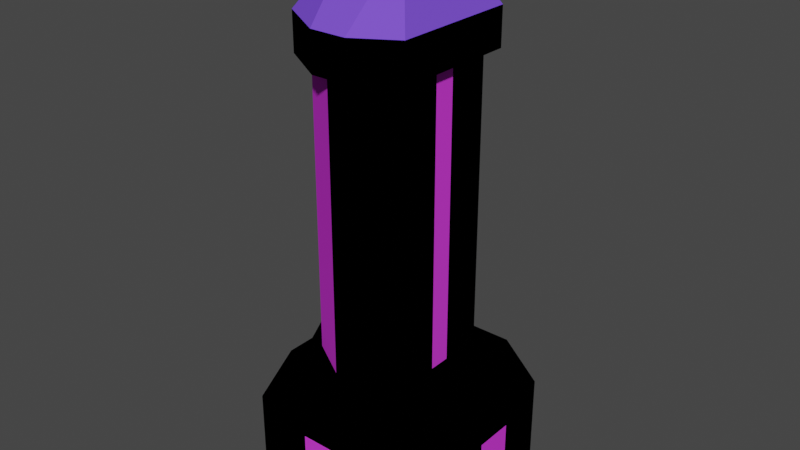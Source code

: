 # Source: New_Building.blend  (saved by Blender 3.0.42; exported with 4.5.12 LTS)
import bpy
from mathutils import Matrix  # noqa: F401  (used for matrix-valued properties, if any)

bpy.ops.wm.read_factory_settings(use_empty=True)
scene = bpy.context.scene
scene.name = 'Scene'

# ---- collections
col_collection = bpy.data.collections.new('Collection'); scene.collection.children.link(col_collection)

# ---- materials (node trees are filled in below, after node groups)
mat_material = bpy.data.materials.new('Material')
mat_material.use_transparent_shadow = False
mat_material.diffuse_color = (0.0, 0.0, 0.0, 1.0)
mat_material_001 = bpy.data.materials.new('Material.001')
mat_material_001.use_transparent_shadow = False
mat_material_001.diffuse_color = (0.717, 0.04968, 0.8, 1.0)
mat_material_002 = bpy.data.materials.new('Material.002')
mat_material_002.use_transparent_shadow = False
mat_material_002.diffuse_color = (0.1852, 0.07748, 0.8, 1.0)
mat_material_002.roughness = 0.0
mat_material_002.metallic = 1.0

# ---- material node trees

# ---- world
world_world = bpy.data.worlds.new('World'); scene.world = world_world
world_world.use_nodes = True; world_world.node_tree.nodes.clear()
_N = world_world.node_tree.nodes; _L = world_world.node_tree.links
n0 = _N.new('ShaderNodeOutputWorld'); n0.name = 'World Output'; n0.location = (300, 300)
n1 = _N.new('ShaderNodeBackground'); n1.name = 'Background'; n1.location = (10, 300)
n1.inputs[0].default_value = (0.05088, 0.05088, 0.05088, 1.0)
_L.new(n1.outputs[0], n0.inputs[0])
n0.is_active_output = True
world_world.color = (0.05088, 0.05088, 0.05088)
world_world.use_sun_shadow = False
world_world.sun_shadow_jitter_overblur = 0.0

# ---- meshes
me_plane = bpy.data.meshes.new('Plane')
me_plane.from_pydata([(-5.0, -5.0, 0.0), (5.0, -5.0, 0.0), (-5.0, 5.0, 0.0), (5.0, 5.0, 0.0), (1.041, -5.0, 0.0), (1.041, 5.0, 0.0), (-1.029, 5.0, 0.0), (-1.029, -5.0, 0.0), (-5.0, 0.9891, 0.0), (5.0, 0.9891, 0.0), (-5.0, -1.051, 0.0), (5.0, -1.051, 0.0), (-5.994, 0.9891, 0.0), (-5.994, -1.051, 0.0), (1.041, 6.002, 0.0), (-1.029, 6.002, 0.0), (5.983, 0.9891, 0.0), (5.983, -1.051, 0.0), (1.041, -5.965, 0.0), (-1.029, -5.965, 0.0), (-5.0, -1.051, 4.508), (-5.0, -5.0, 4.508), (1.041, -5.0, 4.508), (5.0, -5.0, 4.508), (5.0, 0.9891, 4.508), (5.0, 5.0, 4.508), (-1.029, 5.0, 4.508), (-5.0, 5.0, 4.508), (-1.029, -5.0, 4.508), (1.041, 5.0, 4.508), (0.8073, 3.871, 16.76), (-5.0, 0.9891, 4.508), (5.0, -1.051, 4.508), (0.8073, -3.877, 16.76), (-0.7968, -3.877, 16.76), (-5.994, 0.9891, 4.508), (-5.994, -1.051, 4.508), (1.041, 6.002, 4.508), (-1.029, 6.002, 4.508), (5.983, -1.051, 4.508), (5.983, 0.9891, 4.508), (-1.029, -5.965, 4.508), (1.041, -5.965, 4.508), (-3.874, -0.8172, 7.184), (-3.874, -3.877, 7.184), (0.8073, -3.877, 7.184), (3.875, -3.877, 7.184), (3.875, 0.7636, 7.184), (3.875, 3.871, 7.184), (-0.7968, 3.871, 7.184), (-3.874, 3.871, 7.184), (-0.7968, -3.877, 7.184), (0.8073, 3.871, 7.184), (0.8073, 0.7636, 7.184), (-0.7968, 0.7636, 7.184), (-3.874, 0.7636, 7.184), (3.875, -0.8172, 7.184), (0.8073, -0.8172, 7.184), (-0.7968, -0.8172, 7.184), (-4.644, 0.7636, 7.184), (-4.644, -0.8172, 7.184), (0.8073, 4.648, 7.184), (-0.7968, 4.648, 7.184), (4.637, -0.8172, 7.184), (4.637, 0.7636, 7.184), (-0.7968, -4.624, 7.184), (0.8073, -4.624, 7.184), (-0.7968, 3.871, 16.76), (-2.976, 0.498, 7.184), (-2.976, 2.546, 7.184), (-2.976, -0.5435, 7.184), (-2.976, -2.559, 7.184), (-2.976, 0.498, 16.76), (-2.976, 2.546, 16.76), (-2.976, -0.5435, 16.76), (-2.976, -2.559, 16.76), (2.554, 0.55, 7.184), (2.554, 2.805, 7.184), (2.554, -0.597, 7.184), (2.554, -2.817, 16.76), (2.554, -2.817, 7.184), (2.554, -0.597, 16.76), (2.554, 0.55, 16.76), (2.554, 2.805, 16.76), (2.554, -0.597, 22.6), (-0.7968, -3.877, 22.6), (0.8073, -3.877, 22.6), (0.8073, 3.871, 22.6), (-0.7968, 3.871, 22.6), (2.554, -2.817, 22.6), (-2.976, 0.498, 22.6), (-2.976, 2.546, 22.6), (-2.976, -0.5435, 22.6), (-2.976, -2.559, 22.6), (2.554, 0.55, 22.6), (2.554, 2.805, 22.6), (3.093, -0.7142, 24.6), (-0.9284, -4.65, 24.6), (0.9965, -4.65, 24.6), (0.9965, 4.648, 24.6), (-0.9284, 4.648, 24.6), (3.093, -3.378, 24.6), (-3.543, 0.5998, 24.6), (-3.543, 3.057, 24.6), (-3.543, -0.65, 24.6), (-3.543, -3.069, 24.6), (3.093, 0.6621, 24.6), (3.093, 3.368, 24.6), (3.093, 3.368, 22.6), (3.093, 0.6621, 22.6), (-3.543, -3.069, 22.6), (-3.543, -0.65, 22.6), (-3.543, 3.057, 22.6), (-3.543, 0.5998, 22.6), (3.093, -3.378, 22.6), (-0.9284, 4.648, 22.6), (0.9965, 4.648, 22.6), (0.9965, -4.65, 22.6), (-0.9284, -4.65, 22.6), (3.093, -0.7142, 22.6), (3.093, -0.7142, 24.6), (-0.9284, -4.65, 24.6), (0.9965, -4.65, 24.6), (0.9965, 4.648, 24.6), (-0.9284, 4.648, 24.6), (3.093, -3.378, 24.6), (-3.543, 0.5998, 24.6), (-3.543, 3.057, 24.6), (-3.543, -0.65, 24.6), (-3.543, -3.069, 24.6), (3.093, 0.6621, 24.6), (3.093, 3.368, 24.6), (-1.321, -1.321, 28.0), (1.321, -1.321, 28.0), (-1.321, 1.321, 28.0), (1.321, 1.321, 28.0)], [], [(26, 27, 50, 49), (36, 20, 43, 60), (27, 31, 55, 50), (32, 39, 63, 56), (24, 25, 48, 47), (35, 36, 60, 59), (40, 24, 47, 64), (22, 23, 46, 45), (21, 28, 51, 44), (39, 40, 64, 63), (20, 21, 44, 43), (29, 37, 61, 52), (38, 26, 49, 62), (16, 9, 24, 40), (12, 13, 36, 35), (9, 3, 25, 24), (11, 17, 39, 32), (2, 8, 31, 27), (13, 10, 20, 36), (6, 2, 27, 26), (1, 11, 32, 23), (19, 18, 42, 41), (8, 12, 35, 31), (18, 4, 22, 42), (14, 15, 38, 37), (3, 5, 29, 25), (7, 19, 41, 28), (15, 6, 26, 38), (5, 14, 37, 29), (10, 0, 21, 20), (17, 16, 40, 39), (0, 7, 28, 21), (4, 1, 23, 22), (53, 47, 48, 52), (51, 45, 33, 34), (55, 54, 49, 50), (43, 58, 54, 55), (81, 82, 94, 84), (57, 56, 47, 53), (45, 46, 56, 57), (44, 51, 58, 43), (43, 55, 59, 60), (49, 52, 61, 62), (47, 56, 63, 64), (45, 51, 65, 66), (23, 32, 56, 46), (41, 42, 66, 65), (31, 35, 59, 55), (42, 22, 45, 66), (37, 38, 62, 61), (25, 29, 52, 48), (28, 41, 65, 51), (67, 73, 91, 88), (34, 33, 86, 85), (72, 74, 92, 90), (82, 83, 95, 94), (51, 34, 75, 71), (75, 34, 85, 93), (52, 49, 67, 30), (73, 72, 90, 91), (68, 70, 74, 72), (70, 71, 75, 74), (69, 68, 72, 73), (67, 49, 69, 73), (30, 67, 88, 87), (76, 77, 83, 82), (80, 78, 81, 79), (78, 76, 82, 81), (52, 30, 83, 77), (33, 45, 80, 79), (79, 81, 84, 89), (74, 75, 93, 92), (83, 30, 87, 95), (33, 79, 89, 86), (112, 113, 102, 103), (108, 116, 99, 107), (116, 115, 100, 99), (109, 108, 107, 106), (113, 111, 104, 102), (117, 114, 101, 98), (119, 109, 106, 96), (111, 110, 105, 104), (115, 112, 103, 100), (114, 119, 96, 101), (91, 90, 113, 112), (93, 85, 118, 110), (85, 86, 117, 118), (89, 84, 119, 114), (88, 91, 112, 115), (92, 93, 110, 111), (84, 94, 109, 119), (86, 89, 114, 117), (90, 92, 111, 113), (94, 95, 108, 109), (87, 88, 115, 116), (95, 87, 116, 108), (110, 118, 97, 105), (118, 117, 98, 97), (106, 107, 131, 130), (102, 104, 128, 126), (98, 101, 125, 122), (96, 106, 130, 120), (104, 105, 129, 128), (100, 103, 127, 124), (101, 96, 120, 125), (97, 98, 122, 121), (105, 97, 121, 129), (103, 102, 126, 127), (107, 99, 123, 131), (99, 100, 124, 123), (132, 133, 135, 134), (132, 129, 121), (132, 128, 129), (122, 133, 132), (134, 127, 126), (134, 124, 127), (135, 124, 134), (135, 131, 123), (135, 133, 131), (133, 125, 120), (133, 122, 125), (133, 130, 131), (126, 128, 134), (135, 123, 124), (133, 120, 130), (121, 122, 132), (128, 132, 134)])
me_plane.polygons.foreach_set('material_index', [0, 0, 0, 0, 0, 0, 0, 0, 0, 0, 0, 0, 0, 0, 1, 0, 0, 0, 0, 0, 0, 1, 0, 0, 1, 0, 0, 0, 0, 0, 1, 0, 0, 0, 0, 0, 0, 1, 0, 0, 0, 0, 0, 0, 0, 0, 0, 0, 0, 0, 0, 0, 1, 0, 0, 0, 1, 1, 0, 0, 0, 0, 0, 1, 0, 0, 0, 1, 0, 0, 0, 0, 0, 0, 0, 0, 0, 0, 0, 0, 0, 0, 0, 0, 0, 0, 0, 0, 0, 0, 0, 0, 0, 0, 0, 0, 0, 0, 0, 0, 0, 0, 0, 0, 0, 0, 0, 0, 0, 0, 2, 2, 2, 2, 2, 2, 2, 2, 2, 2, 2, 2, 2, 2, 2, 2, 2])
_uv = me_plane.uv_layers.new(name='UVMap')
_uv.uv.foreach_set('vector', [0.2348, 0.4962, 0.1432, 0.4829, 0.1809, 0.4206, 0.2543, 0.4245, 0.09783, 0.3034, 0.1047, 0.2827, 0.1746, 0.2982, 0.1534, 0.3078, 0.1191, 0.4548, 0.1069, 0.3647, 0.1788, 0.3464, 0.1809, 0.4206, 0.4729, 0.277, 0.4797, 0.3012, 0.417, 0.3038, 0.3907, 0.292, 0.4642, 0.3693, 0.4452, 0.4679, 0.3806, 0.4241, 0.3886, 0.3447, 0.09894, 0.3437, 0.09783, 0.3034, 0.1534, 0.3078, 0.1542, 0.3382, 0.4743, 0.3468, 0.4642, 0.3693, 0.3886, 0.3447, 0.4127, 0.337, 0.3177, 0.1253, 0.4254, 0.1287, 0.3899, 0.2076, 0.3034, 0.2095, 0.1215, 0.1594, 0.2218, 0.1333, 0.2454, 0.215, 0.1717, 0.2255, 0.4797, 0.3012, 0.4743, 0.3468, 0.4127, 0.337, 0.417, 0.3038, 0.1047, 0.2827, 0.11, 0.1955, 0.1717, 0.2255, 0.1746, 0.2982, 0.3214, 0.5006, 0.2992, 0.5079, 0.2952, 0.4501, 0.3054, 0.4255, 0.2564, 0.5048, 0.2348, 0.4962, 0.2543, 0.4245, 0.2629, 0.4471, 0.5862, 0.3612, 0.5818, 0.389, 0.4642, 0.3693, 0.4743, 0.3468, 0.002896, 0.3536, 0.0001486, 0.3021, 0.09783, 0.3034, 0.09894, 0.3437, 0.5818, 0.389, 0.5619, 0.4913, 0.4452, 0.4679, 0.4642, 0.3693, 0.5899, 0.2773, 0.5899, 0.3017, 0.4797, 0.3012, 0.4729, 0.277, 0.0158, 0.4668, 0.00516, 0.3748, 0.1069, 0.3647, 0.1191, 0.4548, 0.0001486, 0.3021, 0.001112, 0.2774, 0.1047, 0.2827, 0.09783, 0.3034, 0.2216, 0.6053, 0.1271, 0.5918, 0.1432, 0.4829, 0.2348, 0.4962, 0.5883, 0.1708, 0.5899, 0.2773, 0.4729, 0.277, 0.4667, 0.1725, 0.2243, 0.009666, 0.2873, 0.001001, 0.2932, 0.1186, 0.2448, 0.1228, 0.00516, 0.3748, 0.002896, 0.3536, 0.09894, 0.3437, 0.1069, 0.3647, 0.2873, 0.001001, 0.3163, 0.0001486, 0.3177, 0.1253, 0.2932, 0.1186, 0.3035, 0.6087, 0.2479, 0.6082, 0.2564, 0.5048, 0.2992, 0.5079, 0.4228, 0.6009, 0.3262, 0.6076, 0.3214, 0.5006, 0.4153, 0.491, 0.1999, 0.01439, 0.2243, 0.009666, 0.2448, 0.1228, 0.2218, 0.1333, 0.2479, 0.6082, 0.2216, 0.6053, 0.2348, 0.4962, 0.2564, 0.5048, 0.3262, 0.6076, 0.3035, 0.6087, 0.2992, 0.5079, 0.3214, 0.5006, 0.001112, 0.2774, 0.006984, 0.1885, 0.11, 0.1955, 0.1047, 0.2827, 0.5899, 0.3017, 0.5862, 0.3612, 0.4743, 0.3468, 0.4797, 0.3012, 0.09369, 0.03884, 0.1999, 0.01439, 0.2218, 0.1333, 0.1215, 0.1594, 0.3163, 0.0001486, 0.4274, 0.0009814, 0.4254, 0.1287, 0.3177, 0.1253, 0.3082, 0.3427, 0.3886, 0.3447, 0.3806, 0.4241, 0.3054, 0.4255, 0.9778, 0.141, 0.9778, 0.1814, 0.7369, 0.1814, 0.7369, 0.141, 0.1788, 0.3464, 0.2522, 0.3419, 0.2543, 0.4245, 0.1809, 0.4206, 0.1748, 0.2987, 0.2524, 0.2916, 0.2522, 0.3408, 0.1789, 0.3457, 0.7369, 0.2885, 0.7369, 0.3174, 0.5902, 0.3174, 0.5902, 0.2885, 0.3109, 0.2879, 0.3905, 0.2927, 0.3886, 0.3441, 0.3082, 0.3416, 0.3034, 0.2095, 0.3899, 0.2076, 0.3907, 0.292, 0.3117, 0.2865, 0.1717, 0.2255, 0.2454, 0.215, 0.2523, 0.2905, 0.1746, 0.2982, 0.1748, 0.2987, 0.1789, 0.3457, 0.1542, 0.3382, 0.1534, 0.3078, 0.2549, 0.4244, 0.3047, 0.4254, 0.2952, 0.4501, 0.2629, 0.4471, 0.3886, 0.3441, 0.3905, 0.2927, 0.417, 0.3038, 0.4127, 0.337, 0.3027, 0.2096, 0.2461, 0.215, 0.2538, 0.1867, 0.2909, 0.1843, 0.4667, 0.1725, 0.4729, 0.277, 0.3907, 0.292, 0.3899, 0.2076, 0.2448, 0.1228, 0.2932, 0.1186, 0.2909, 0.1843, 0.2538, 0.1867, 0.1069, 0.3647, 0.09894, 0.3437, 0.1542, 0.3382, 0.1788, 0.3464, 0.2932, 0.1186, 0.3177, 0.1253, 0.3034, 0.2095, 0.2909, 0.1843, 0.2992, 0.5079, 0.2564, 0.5048, 0.2629, 0.4471, 0.2952, 0.4501, 0.4153, 0.491, 0.3214, 0.5006, 0.3054, 0.4255, 0.3806, 0.4241, 0.2218, 0.1333, 0.2448, 0.1228, 0.2538, 0.1867, 0.2454, 0.215, 0.7369, 0.4658, 0.7369, 0.53, 0.5902, 0.53, 0.5902, 0.4658, 0.7369, 0.141, 0.7369, 0.1814, 0.5902, 0.1814, 0.5902, 0.141, 0.7369, 0.0001486, 0.7369, 0.02633, 0.5902, 0.02633, 0.5902, 0.0001486, 0.7369, 0.3174, 0.7369, 0.3741, 0.5902, 0.3741, 0.5902, 0.3174, 0.9778, 0.141, 0.7369, 0.141, 0.7369, 0.07701, 0.9778, 0.07701, 0.7369, 0.07701, 0.7369, 0.141, 0.5902, 0.141, 0.5902, 0.07701, 0.9778, 0.4255, 0.9778, 0.4658, 0.7369, 0.4658, 0.7369, 0.4255, 0.7369, 0.53, 0.7369, 0.5814, 0.5902, 0.5814, 0.5902, 0.53, 0.9778, 0.0001487, 0.9778, 0.02633, 0.7369, 0.02633, 0.7369, 0.0001486, 0.9778, 0.02633, 0.9778, 0.07701, 0.7369, 0.07701, 0.7369, 0.02633, 0.9778, 0.53, 0.9778, 0.5814, 0.7369, 0.5814, 0.7369, 0.53, 0.7369, 0.4658, 0.9778, 0.4658, 0.9778, 0.53, 0.7369, 0.53, 0.7369, 0.4255, 0.7369, 0.4658, 0.5902, 0.4658, 0.5902, 0.4255, 0.9778, 0.3174, 0.9778, 0.3741, 0.7369, 0.3741, 0.7369, 0.3174, 0.9778, 0.2327, 0.9778, 0.2885, 0.7369, 0.2885, 0.7369, 0.2327, 0.9778, 0.2885, 0.9778, 0.3174, 0.7369, 0.3174, 0.7369, 0.2885, 0.9778, 0.4255, 0.7369, 0.4255, 0.7369, 0.3741, 0.9778, 0.3741, 0.7369, 0.1814, 0.9778, 0.1814, 0.9778, 0.2327, 0.7369, 0.2327, 0.7369, 0.2327, 0.7369, 0.2885, 0.5902, 0.2885, 0.5902, 0.2327, 0.7369, 0.02633, 0.7369, 0.07701, 0.5902, 0.07701, 0.5902, 0.02633, 0.7369, 0.3741, 0.7369, 0.4255, 0.5902, 0.4255, 0.5902, 0.3741, 0.7369, 0.1814, 0.7369, 0.2327, 0.5902, 0.2327, 0.5902, 0.1814, 0.6019, 0.7073, 0.6458, 0.6617, 0.6817, 0.7013, 0.6394, 0.7424, 0.708, 0.9845, 0.6751, 0.9378, 0.7071, 0.91, 0.7481, 0.9486, 0.6751, 0.9378, 0.6482, 0.9071, 0.6765, 0.8773, 0.7071, 0.91, 0.9222, 0.9456, 0.8701, 0.9958, 0.8338, 0.9559, 0.8821, 0.9083, 0.6458, 0.6617, 0.6695, 0.6379, 0.7082, 0.6735, 0.6817, 0.7013, 0.9438, 0.6692, 0.9906, 0.7059, 0.9528, 0.7428, 0.9163, 0.7013, 0.9499, 0.9183, 0.9222, 0.9456, 0.8821, 0.9083, 0.9126, 0.8766, 0.6695, 0.6379, 0.7135, 0.5943, 0.749, 0.632, 0.7082, 0.6735, 0.6482, 0.9071, 0.5983, 0.86, 0.6355, 0.8279, 0.6765, 0.8773, 0.9999, 0.8667, 0.9499, 0.9183, 0.9126, 0.8766, 0.9607, 0.8298, 0.6004, 0.6877, 0.637, 0.6493, 0.6458, 0.6617, 0.6019, 0.7073, 0.8866, 0.5817, 0.9261, 0.6269, 0.9146, 0.64, 0.8702, 0.5891, 0.9261, 0.6269, 0.957, 0.6544, 0.9438, 0.6692, 0.9146, 0.64, 0.9999, 0.8876, 0.9581, 0.9312, 0.9499, 0.9183, 0.9999, 0.8667, 0.6344, 0.9179, 0.5902, 0.8762, 0.5983, 0.86, 0.6482, 0.9071, 0.6569, 0.6294, 0.6941, 0.5931, 0.7135, 0.5943, 0.6695, 0.6379, 0.9581, 0.9312, 0.9348, 0.954, 0.9222, 0.9456, 0.9499, 0.9183, 0.957, 0.6544, 0.9994, 0.6874, 0.9906, 0.7059, 0.9438, 0.6692, 0.637, 0.6493, 0.6569, 0.6294, 0.6695, 0.6379, 0.6458, 0.6617, 0.9348, 0.954, 0.8909, 0.9959, 0.8701, 0.9958, 0.9222, 0.9456, 0.6599, 0.9499, 0.6344, 0.9179, 0.6482, 0.9071, 0.6751, 0.9378, 0.6898, 0.9922, 0.6599, 0.9499, 0.6751, 0.9378, 0.708, 0.9845, 0.8702, 0.5891, 0.9146, 0.64, 0.8843, 0.6695, 0.8345, 0.626, 0.9146, 0.64, 0.9438, 0.6692, 0.9163, 0.7013, 0.8843, 0.6695, 0.8821, 0.9083, 0.8338, 0.9559, 0.833, 0.9551, 0.8815, 0.9077, 0.6817, 0.7013, 0.7082, 0.6735, 0.7088, 0.6741, 0.6822, 0.7018, 0.9163, 0.7013, 0.9528, 0.7428, 0.952, 0.7435, 0.9156, 0.7019, 0.9126, 0.8766, 0.8821, 0.9083, 0.8815, 0.9077, 0.912, 0.876, 0.7082, 0.6735, 0.749, 0.632, 0.7497, 0.6327, 0.7088, 0.6741, 0.6765, 0.8773, 0.6355, 0.8279, 0.6364, 0.8272, 0.6772, 0.8767, 0.9607, 0.8298, 0.9126, 0.8766, 0.912, 0.876, 0.9599, 0.829, 0.8843, 0.6695, 0.9163, 0.7013, 0.9156, 0.7019, 0.8837, 0.6702, 0.8345, 0.626, 0.8843, 0.6695, 0.8837, 0.6702, 0.8338, 0.6269, 0.6394, 0.7424, 0.6817, 0.7013, 0.6822, 0.7018, 0.6401, 0.7431, 0.7481, 0.9486, 0.7071, 0.91, 0.7077, 0.9094, 0.7488, 0.9479, 0.7071, 0.91, 0.6765, 0.8773, 0.6772, 0.8767, 0.7077, 0.9094, 0.7956, 0.7391, 0.8475, 0.7896, 0.7969, 0.8415, 0.7451, 0.7909, 0.7956, 0.7391, 0.8338, 0.6269, 0.8837, 0.6702, 0.7956, 0.7391, 0.7088, 0.6741, 0.7497, 0.6327, 0.9156, 0.7019, 0.8475, 0.7896, 0.7956, 0.7391, 0.7451, 0.7909, 0.6401, 0.7431, 0.6822, 0.7018, 0.7451, 0.7909, 0.6772, 0.8767, 0.6364, 0.8272, 0.7969, 0.8415, 0.6772, 0.8767, 0.7451, 0.7909, 0.7969, 0.8415, 0.7488, 0.9479, 0.7077, 0.9094, 0.7969, 0.8415, 0.8475, 0.7896, 0.833, 0.9551, 0.8475, 0.7896, 0.9599, 0.829, 0.912, 0.876, 0.8475, 0.7896, 0.9156, 0.7019, 0.952, 0.7435, 0.8475, 0.7896, 0.8815, 0.9077, 0.833, 0.9551, 0.6822, 0.7018, 0.7088, 0.6741, 0.7451, 0.7909, 0.7969, 0.8415, 0.7077, 0.9094, 0.6772, 0.8767, 0.8475, 0.7896, 0.912, 0.876, 0.8815, 0.9077, 0.8837, 0.6702, 0.9156, 0.7019, 0.7956, 0.7391, 0.7088, 0.6741, 0.7956, 0.7391, 0.7451, 0.7909])
me_plane.materials.append(mat_material)
me_plane.materials.append(mat_material_001)
me_plane.materials.append(mat_material_002)
me_plane.use_remesh_fix_poles = True
me_plane.use_remesh_preserve_attributes = False
me_plane.update()

# ---- objects
ob_plane = bpy.data.objects.new('Plane', me_plane)

# ---- transforms, parenting, visibility, modifiers, constraints
ob_plane.location = (0.0, 0.0, 0.0)

# ---- collection membership
col_collection.objects.link(ob_plane)

# ---- scene / render settings (as saved in the file)
scene.frame_start = 1; scene.frame_end = 250; scene.frame_set(1)
scene.render.engine = 'BLENDER_EEVEE_NEXT'
scene.cycles.sampling_pattern = 'TABULATED_SOBOL'
scene.cycles.use_light_tree = False
scene.view_settings.view_transform = 'Filmic'
bpy.context.view_layer.update()

# ---- added for rendering (the .blend has no active camera and no usable light): camera, sun
cam_auto = bpy.data.cameras.new('AutoCamera')
cam_auto.lens = 50.0
cam_auto.sensor_width = 36.0
cam_auto.clip_end = 1000.0
ob_auto_camera = bpy.data.objects.new('AutoCamera', cam_auto)
scene.collection.objects.link(ob_auto_camera)
ob_auto_camera.location = (30.2686, -36.3103, 38.2193)
ob_auto_camera.rotation_euler = (1.09748, -7.21219e-08, 0.694738)
scene.camera = ob_auto_camera
light_auto_sun = bpy.data.lights.new('AutoSun', 'SUN')
light_auto_sun.energy = 3.0
light_auto_sun.angle = 0.0523599
ob_auto_sun = bpy.data.objects.new('AutoSun', light_auto_sun)
scene.collection.objects.link(ob_auto_sun)
ob_auto_sun.rotation_euler = (0.872665, 0.174533, 0.523599)
bpy.context.view_layer.update()
